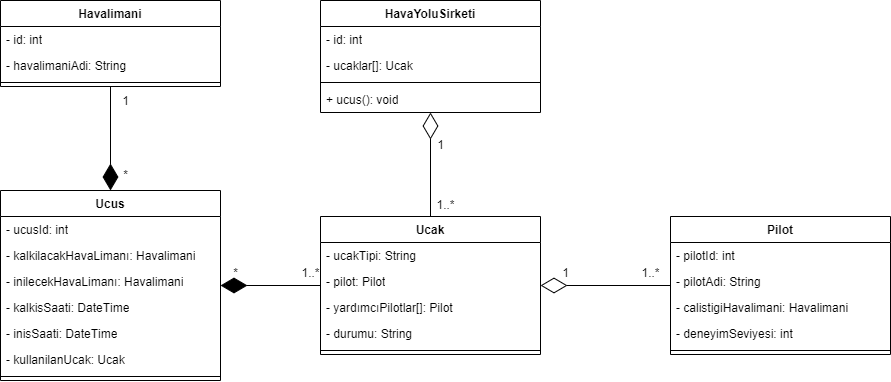

The diagram above was exported from draw.io. Its source (the exported page's mxGraphModel, read from the mxfile embedded in the PNG):
<mxGraphModel dx="1788" dy="550" grid="1" gridSize="10" guides="1" tooltips="1" connect="1" arrows="1" fold="1" page="1" pageScale="1" pageWidth="827" pageHeight="1169" math="0" shadow="0">
  <root>
    <mxCell id="WIyWlLk6GJQsqaUBKTNV-0" />
    <mxCell id="WIyWlLk6GJQsqaUBKTNV-1" parent="WIyWlLk6GJQsqaUBKTNV-0" />
    <mxCell id="gxU6DAwhfTqTyYq1uIuN-21" value="Ucus" style="swimlane;fontStyle=1;align=center;verticalAlign=top;childLayout=stackLayout;horizontal=1;startSize=26;horizontalStack=0;resizeParent=1;resizeParentMax=0;resizeLast=0;collapsible=1;marginBottom=0;whiteSpace=wrap;html=1;" vertex="1" parent="WIyWlLk6GJQsqaUBKTNV-1">
      <mxGeometry x="-50" y="310" width="220" height="190" as="geometry" />
    </mxCell>
    <mxCell id="gxU6DAwhfTqTyYq1uIuN-22" value="- ucusId: int" style="text;strokeColor=none;fillColor=none;align=left;verticalAlign=top;spacingLeft=4;spacingRight=4;overflow=hidden;rotatable=0;points=[[0,0.5],[1,0.5]];portConstraint=eastwest;whiteSpace=wrap;html=1;" vertex="1" parent="gxU6DAwhfTqTyYq1uIuN-21">
      <mxGeometry y="26" width="220" height="26" as="geometry" />
    </mxCell>
    <mxCell id="gxU6DAwhfTqTyYq1uIuN-26" value="- kalkilacakHavaLimanı: Havalimani" style="text;strokeColor=none;fillColor=none;align=left;verticalAlign=top;spacingLeft=4;spacingRight=4;overflow=hidden;rotatable=0;points=[[0,0.5],[1,0.5]];portConstraint=eastwest;whiteSpace=wrap;html=1;" vertex="1" parent="gxU6DAwhfTqTyYq1uIuN-21">
      <mxGeometry y="52" width="220" height="26" as="geometry" />
    </mxCell>
    <mxCell id="gxU6DAwhfTqTyYq1uIuN-25" value="- inilecekHavaLimanı: Havalimani" style="text;strokeColor=none;fillColor=none;align=left;verticalAlign=top;spacingLeft=4;spacingRight=4;overflow=hidden;rotatable=0;points=[[0,0.5],[1,0.5]];portConstraint=eastwest;whiteSpace=wrap;html=1;" vertex="1" parent="gxU6DAwhfTqTyYq1uIuN-21">
      <mxGeometry y="78" width="220" height="26" as="geometry" />
    </mxCell>
    <mxCell id="gxU6DAwhfTqTyYq1uIuN-28" value="- kalkisSaati: DateTime" style="text;strokeColor=none;fillColor=none;align=left;verticalAlign=top;spacingLeft=4;spacingRight=4;overflow=hidden;rotatable=0;points=[[0,0.5],[1,0.5]];portConstraint=eastwest;whiteSpace=wrap;html=1;" vertex="1" parent="gxU6DAwhfTqTyYq1uIuN-21">
      <mxGeometry y="104" width="220" height="26" as="geometry" />
    </mxCell>
    <mxCell id="gxU6DAwhfTqTyYq1uIuN-27" value="- inisSaati: DateTime" style="text;strokeColor=none;fillColor=none;align=left;verticalAlign=top;spacingLeft=4;spacingRight=4;overflow=hidden;rotatable=0;points=[[0,0.5],[1,0.5]];portConstraint=eastwest;whiteSpace=wrap;html=1;" vertex="1" parent="gxU6DAwhfTqTyYq1uIuN-21">
      <mxGeometry y="130" width="220" height="26" as="geometry" />
    </mxCell>
    <mxCell id="gxU6DAwhfTqTyYq1uIuN-66" value="- kullanilanUcak: Ucak" style="text;strokeColor=none;fillColor=none;align=left;verticalAlign=top;spacingLeft=4;spacingRight=4;overflow=hidden;rotatable=0;points=[[0,0.5],[1,0.5]];portConstraint=eastwest;whiteSpace=wrap;html=1;" vertex="1" parent="gxU6DAwhfTqTyYq1uIuN-21">
      <mxGeometry y="156" width="220" height="26" as="geometry" />
    </mxCell>
    <mxCell id="gxU6DAwhfTqTyYq1uIuN-23" value="" style="line;strokeWidth=1;fillColor=none;align=left;verticalAlign=middle;spacingTop=-1;spacingLeft=3;spacingRight=3;rotatable=0;labelPosition=right;points=[];portConstraint=eastwest;strokeColor=inherit;" vertex="1" parent="gxU6DAwhfTqTyYq1uIuN-21">
      <mxGeometry y="182" width="220" height="8" as="geometry" />
    </mxCell>
    <mxCell id="gxU6DAwhfTqTyYq1uIuN-29" value="Ucak" style="swimlane;fontStyle=1;align=center;verticalAlign=top;childLayout=stackLayout;horizontal=1;startSize=26;horizontalStack=0;resizeParent=1;resizeParentMax=0;resizeLast=0;collapsible=1;marginBottom=0;whiteSpace=wrap;html=1;" vertex="1" parent="WIyWlLk6GJQsqaUBKTNV-1">
      <mxGeometry x="270" y="336" width="220" height="138" as="geometry" />
    </mxCell>
    <mxCell id="gxU6DAwhfTqTyYq1uIuN-30" value="- ucakTipi: String" style="text;strokeColor=none;fillColor=none;align=left;verticalAlign=top;spacingLeft=4;spacingRight=4;overflow=hidden;rotatable=0;points=[[0,0.5],[1,0.5]];portConstraint=eastwest;whiteSpace=wrap;html=1;" vertex="1" parent="gxU6DAwhfTqTyYq1uIuN-29">
      <mxGeometry y="26" width="220" height="26" as="geometry" />
    </mxCell>
    <mxCell id="gxU6DAwhfTqTyYq1uIuN-31" value="- pilot: Pilot" style="text;strokeColor=none;fillColor=none;align=left;verticalAlign=top;spacingLeft=4;spacingRight=4;overflow=hidden;rotatable=0;points=[[0,0.5],[1,0.5]];portConstraint=eastwest;whiteSpace=wrap;html=1;" vertex="1" parent="gxU6DAwhfTqTyYq1uIuN-29">
      <mxGeometry y="52" width="220" height="26" as="geometry" />
    </mxCell>
    <mxCell id="gxU6DAwhfTqTyYq1uIuN-32" value="- yardımcıPilotlar[]: Pilot" style="text;strokeColor=none;fillColor=none;align=left;verticalAlign=top;spacingLeft=4;spacingRight=4;overflow=hidden;rotatable=0;points=[[0,0.5],[1,0.5]];portConstraint=eastwest;whiteSpace=wrap;html=1;" vertex="1" parent="gxU6DAwhfTqTyYq1uIuN-29">
      <mxGeometry y="78" width="220" height="26" as="geometry" />
    </mxCell>
    <mxCell id="gxU6DAwhfTqTyYq1uIuN-33" value="- durumu: String" style="text;strokeColor=none;fillColor=none;align=left;verticalAlign=top;spacingLeft=4;spacingRight=4;overflow=hidden;rotatable=0;points=[[0,0.5],[1,0.5]];portConstraint=eastwest;whiteSpace=wrap;html=1;" vertex="1" parent="gxU6DAwhfTqTyYq1uIuN-29">
      <mxGeometry y="104" width="220" height="26" as="geometry" />
    </mxCell>
    <mxCell id="gxU6DAwhfTqTyYq1uIuN-35" value="" style="line;strokeWidth=1;fillColor=none;align=left;verticalAlign=middle;spacingTop=-1;spacingLeft=3;spacingRight=3;rotatable=0;labelPosition=right;points=[];portConstraint=eastwest;strokeColor=inherit;" vertex="1" parent="gxU6DAwhfTqTyYq1uIuN-29">
      <mxGeometry y="130" width="220" height="8" as="geometry" />
    </mxCell>
    <mxCell id="gxU6DAwhfTqTyYq1uIuN-37" value="Pilot" style="swimlane;fontStyle=1;align=center;verticalAlign=top;childLayout=stackLayout;horizontal=1;startSize=26;horizontalStack=0;resizeParent=1;resizeParentMax=0;resizeLast=0;collapsible=1;marginBottom=0;whiteSpace=wrap;html=1;" vertex="1" parent="WIyWlLk6GJQsqaUBKTNV-1">
      <mxGeometry x="620" y="336" width="220" height="138" as="geometry" />
    </mxCell>
    <mxCell id="gxU6DAwhfTqTyYq1uIuN-38" value="- pilotId: int" style="text;strokeColor=none;fillColor=none;align=left;verticalAlign=top;spacingLeft=4;spacingRight=4;overflow=hidden;rotatable=0;points=[[0,0.5],[1,0.5]];portConstraint=eastwest;whiteSpace=wrap;html=1;" vertex="1" parent="gxU6DAwhfTqTyYq1uIuN-37">
      <mxGeometry y="26" width="220" height="26" as="geometry" />
    </mxCell>
    <mxCell id="gxU6DAwhfTqTyYq1uIuN-39" value="- pilotAdi: String" style="text;strokeColor=none;fillColor=none;align=left;verticalAlign=top;spacingLeft=4;spacingRight=4;overflow=hidden;rotatable=0;points=[[0,0.5],[1,0.5]];portConstraint=eastwest;whiteSpace=wrap;html=1;" vertex="1" parent="gxU6DAwhfTqTyYq1uIuN-37">
      <mxGeometry y="52" width="220" height="26" as="geometry" />
    </mxCell>
    <mxCell id="gxU6DAwhfTqTyYq1uIuN-45" value="- calistigiHavalimani: Havalimani" style="text;strokeColor=none;fillColor=none;align=left;verticalAlign=top;spacingLeft=4;spacingRight=4;overflow=hidden;rotatable=0;points=[[0,0.5],[1,0.5]];portConstraint=eastwest;whiteSpace=wrap;html=1;" vertex="1" parent="gxU6DAwhfTqTyYq1uIuN-37">
      <mxGeometry y="78" width="220" height="26" as="geometry" />
    </mxCell>
    <mxCell id="gxU6DAwhfTqTyYq1uIuN-40" value="- deneyimSeviyesi: int" style="text;strokeColor=none;fillColor=none;align=left;verticalAlign=top;spacingLeft=4;spacingRight=4;overflow=hidden;rotatable=0;points=[[0,0.5],[1,0.5]];portConstraint=eastwest;whiteSpace=wrap;html=1;" vertex="1" parent="gxU6DAwhfTqTyYq1uIuN-37">
      <mxGeometry y="104" width="220" height="26" as="geometry" />
    </mxCell>
    <mxCell id="gxU6DAwhfTqTyYq1uIuN-43" value="" style="line;strokeWidth=1;fillColor=none;align=left;verticalAlign=middle;spacingTop=-1;spacingLeft=3;spacingRight=3;rotatable=0;labelPosition=right;points=[];portConstraint=eastwest;strokeColor=inherit;" vertex="1" parent="gxU6DAwhfTqTyYq1uIuN-37">
      <mxGeometry y="130" width="220" height="8" as="geometry" />
    </mxCell>
    <mxCell id="gxU6DAwhfTqTyYq1uIuN-46" value="HavaYoluSirketi" style="swimlane;fontStyle=1;align=center;verticalAlign=top;childLayout=stackLayout;horizontal=1;startSize=26;horizontalStack=0;resizeParent=1;resizeParentMax=0;resizeLast=0;collapsible=1;marginBottom=0;whiteSpace=wrap;html=1;" vertex="1" parent="WIyWlLk6GJQsqaUBKTNV-1">
      <mxGeometry x="270" y="120" width="220" height="112" as="geometry" />
    </mxCell>
    <mxCell id="gxU6DAwhfTqTyYq1uIuN-47" value="- id: int" style="text;strokeColor=none;fillColor=none;align=left;verticalAlign=top;spacingLeft=4;spacingRight=4;overflow=hidden;rotatable=0;points=[[0,0.5],[1,0.5]];portConstraint=eastwest;whiteSpace=wrap;html=1;" vertex="1" parent="gxU6DAwhfTqTyYq1uIuN-46">
      <mxGeometry y="26" width="220" height="26" as="geometry" />
    </mxCell>
    <mxCell id="gxU6DAwhfTqTyYq1uIuN-49" value="- ucaklar[]: Ucak" style="text;strokeColor=none;fillColor=none;align=left;verticalAlign=top;spacingLeft=4;spacingRight=4;overflow=hidden;rotatable=0;points=[[0,0.5],[1,0.5]];portConstraint=eastwest;whiteSpace=wrap;html=1;" vertex="1" parent="gxU6DAwhfTqTyYq1uIuN-46">
      <mxGeometry y="52" width="220" height="26" as="geometry" />
    </mxCell>
    <mxCell id="gxU6DAwhfTqTyYq1uIuN-51" value="" style="line;strokeWidth=1;fillColor=none;align=left;verticalAlign=middle;spacingTop=-1;spacingLeft=3;spacingRight=3;rotatable=0;labelPosition=right;points=[];portConstraint=eastwest;strokeColor=inherit;" vertex="1" parent="gxU6DAwhfTqTyYq1uIuN-46">
      <mxGeometry y="78" width="220" height="8" as="geometry" />
    </mxCell>
    <mxCell id="gxU6DAwhfTqTyYq1uIuN-48" value="+ ucus(): void" style="text;strokeColor=none;fillColor=none;align=left;verticalAlign=top;spacingLeft=4;spacingRight=4;overflow=hidden;rotatable=0;points=[[0,0.5],[1,0.5]];portConstraint=eastwest;whiteSpace=wrap;html=1;" vertex="1" parent="gxU6DAwhfTqTyYq1uIuN-46">
      <mxGeometry y="86" width="220" height="26" as="geometry" />
    </mxCell>
    <mxCell id="gxU6DAwhfTqTyYq1uIuN-52" value="Havalimani" style="swimlane;fontStyle=1;align=center;verticalAlign=top;childLayout=stackLayout;horizontal=1;startSize=26;horizontalStack=0;resizeParent=1;resizeParentMax=0;resizeLast=0;collapsible=1;marginBottom=0;whiteSpace=wrap;html=1;" vertex="1" parent="WIyWlLk6GJQsqaUBKTNV-1">
      <mxGeometry x="-50" y="120" width="220" height="86" as="geometry" />
    </mxCell>
    <mxCell id="gxU6DAwhfTqTyYq1uIuN-53" value="- id: int" style="text;strokeColor=none;fillColor=none;align=left;verticalAlign=top;spacingLeft=4;spacingRight=4;overflow=hidden;rotatable=0;points=[[0,0.5],[1,0.5]];portConstraint=eastwest;whiteSpace=wrap;html=1;" vertex="1" parent="gxU6DAwhfTqTyYq1uIuN-52">
      <mxGeometry y="26" width="220" height="26" as="geometry" />
    </mxCell>
    <mxCell id="gxU6DAwhfTqTyYq1uIuN-54" value="- havalimaniAdi: String" style="text;strokeColor=none;fillColor=none;align=left;verticalAlign=top;spacingLeft=4;spacingRight=4;overflow=hidden;rotatable=0;points=[[0,0.5],[1,0.5]];portConstraint=eastwest;whiteSpace=wrap;html=1;" vertex="1" parent="gxU6DAwhfTqTyYq1uIuN-52">
      <mxGeometry y="52" width="220" height="26" as="geometry" />
    </mxCell>
    <mxCell id="gxU6DAwhfTqTyYq1uIuN-55" value="" style="line;strokeWidth=1;fillColor=none;align=left;verticalAlign=middle;spacingTop=-1;spacingLeft=3;spacingRight=3;rotatable=0;labelPosition=right;points=[];portConstraint=eastwest;strokeColor=inherit;" vertex="1" parent="gxU6DAwhfTqTyYq1uIuN-52">
      <mxGeometry y="78" width="220" height="8" as="geometry" />
    </mxCell>
    <mxCell id="gxU6DAwhfTqTyYq1uIuN-57" value="" style="endArrow=diamondThin;endFill=0;endSize=24;html=1;rounded=0;entryX=0.5;entryY=1;entryDx=0;entryDy=0;exitX=0.5;exitY=0;exitDx=0;exitDy=0;" edge="1" parent="WIyWlLk6GJQsqaUBKTNV-1" source="gxU6DAwhfTqTyYq1uIuN-29" target="gxU6DAwhfTqTyYq1uIuN-46">
      <mxGeometry width="160" relative="1" as="geometry">
        <mxPoint x="299" y="266" as="sourcePoint" />
        <mxPoint x="380" y="260" as="targetPoint" />
      </mxGeometry>
    </mxCell>
    <mxCell id="gxU6DAwhfTqTyYq1uIuN-58" value="1" style="text;html=1;align=center;verticalAlign=middle;resizable=0;points=[];autosize=1;strokeColor=none;fillColor=none;" vertex="1" parent="WIyWlLk6GJQsqaUBKTNV-1">
      <mxGeometry x="375" y="250" width="30" height="30" as="geometry" />
    </mxCell>
    <mxCell id="gxU6DAwhfTqTyYq1uIuN-59" value="1..*" style="text;html=1;align=center;verticalAlign=middle;resizable=0;points=[];autosize=1;strokeColor=none;fillColor=none;" vertex="1" parent="WIyWlLk6GJQsqaUBKTNV-1">
      <mxGeometry x="375" y="310" width="40" height="30" as="geometry" />
    </mxCell>
    <mxCell id="gxU6DAwhfTqTyYq1uIuN-60" value="" style="endArrow=diamondThin;endFill=1;endSize=24;html=1;rounded=0;entryX=0.5;entryY=0;entryDx=0;entryDy=0;exitX=0.5;exitY=1;exitDx=0;exitDy=0;" edge="1" parent="WIyWlLk6GJQsqaUBKTNV-1" source="gxU6DAwhfTqTyYq1uIuN-52" target="gxU6DAwhfTqTyYq1uIuN-21">
      <mxGeometry width="160" relative="1" as="geometry">
        <mxPoint x="190" y="240" as="sourcePoint" />
        <mxPoint x="30" y="240" as="targetPoint" />
      </mxGeometry>
    </mxCell>
    <mxCell id="gxU6DAwhfTqTyYq1uIuN-62" value="*" style="text;html=1;align=center;verticalAlign=middle;resizable=0;points=[];autosize=1;strokeColor=none;fillColor=none;" vertex="1" parent="WIyWlLk6GJQsqaUBKTNV-1">
      <mxGeometry x="60" y="280" width="30" height="30" as="geometry" />
    </mxCell>
    <mxCell id="gxU6DAwhfTqTyYq1uIuN-61" value="1" style="text;html=1;align=center;verticalAlign=middle;resizable=0;points=[];autosize=1;strokeColor=none;fillColor=none;" vertex="1" parent="WIyWlLk6GJQsqaUBKTNV-1">
      <mxGeometry x="60" y="206" width="30" height="30" as="geometry" />
    </mxCell>
    <mxCell id="gxU6DAwhfTqTyYq1uIuN-63" value="" style="endArrow=diamondThin;endFill=0;endSize=24;html=1;rounded=0;" edge="1" parent="WIyWlLk6GJQsqaUBKTNV-1" source="gxU6DAwhfTqTyYq1uIuN-37" target="gxU6DAwhfTqTyYq1uIuN-29">
      <mxGeometry width="160" relative="1" as="geometry">
        <mxPoint x="570" y="410" as="sourcePoint" />
        <mxPoint x="590" y="260" as="targetPoint" />
      </mxGeometry>
    </mxCell>
    <mxCell id="gxU6DAwhfTqTyYq1uIuN-64" value="1" style="text;html=1;align=center;verticalAlign=middle;resizable=0;points=[];autosize=1;strokeColor=none;fillColor=none;" vertex="1" parent="WIyWlLk6GJQsqaUBKTNV-1">
      <mxGeometry x="500" y="378" width="30" height="30" as="geometry" />
    </mxCell>
    <mxCell id="gxU6DAwhfTqTyYq1uIuN-65" value="1..*" style="text;html=1;align=center;verticalAlign=middle;resizable=0;points=[];autosize=1;strokeColor=none;fillColor=none;" vertex="1" parent="WIyWlLk6GJQsqaUBKTNV-1">
      <mxGeometry x="580" y="378" width="40" height="30" as="geometry" />
    </mxCell>
    <mxCell id="gxU6DAwhfTqTyYq1uIuN-67" value="" style="endArrow=diamondThin;endFill=1;endSize=24;html=1;rounded=0;" edge="1" parent="WIyWlLk6GJQsqaUBKTNV-1" source="gxU6DAwhfTqTyYq1uIuN-29" target="gxU6DAwhfTqTyYq1uIuN-21">
      <mxGeometry width="160" relative="1" as="geometry">
        <mxPoint x="200" y="396" as="sourcePoint" />
        <mxPoint x="200" y="500" as="targetPoint" />
      </mxGeometry>
    </mxCell>
    <mxCell id="gxU6DAwhfTqTyYq1uIuN-69" value="1..*" style="text;html=1;align=center;verticalAlign=middle;resizable=0;points=[];autosize=1;strokeColor=none;fillColor=none;" vertex="1" parent="WIyWlLk6GJQsqaUBKTNV-1">
      <mxGeometry x="240" y="378" width="40" height="30" as="geometry" />
    </mxCell>
    <mxCell id="gxU6DAwhfTqTyYq1uIuN-70" value="*" style="text;html=1;align=center;verticalAlign=middle;resizable=0;points=[];autosize=1;strokeColor=none;fillColor=none;" vertex="1" parent="WIyWlLk6GJQsqaUBKTNV-1">
      <mxGeometry x="170" y="378" width="30" height="30" as="geometry" />
    </mxCell>
  </root>
</mxGraphModel>